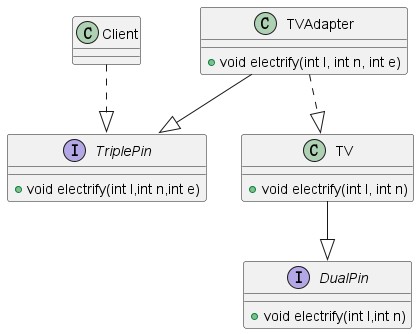

The diagram above was rendered by PlantUML. Its source (embedded in the PNG):
@startuml
'https://plantuml.com/class-diagram

class Client

interface TriplePin {
  + void electrify(int l,int n,int e)
}

interface DualPin {
    + void electrify(int l,int n)
}

class TV {
    + void electrify(int l, int n)
}

class TVAdapter{

    + void electrify(int l, int n, int e)
}

Client ..|> TriplePin
TV --|> DualPin
TVAdapter ..|> TV
TVAdapter --|> TriplePin
@enduml